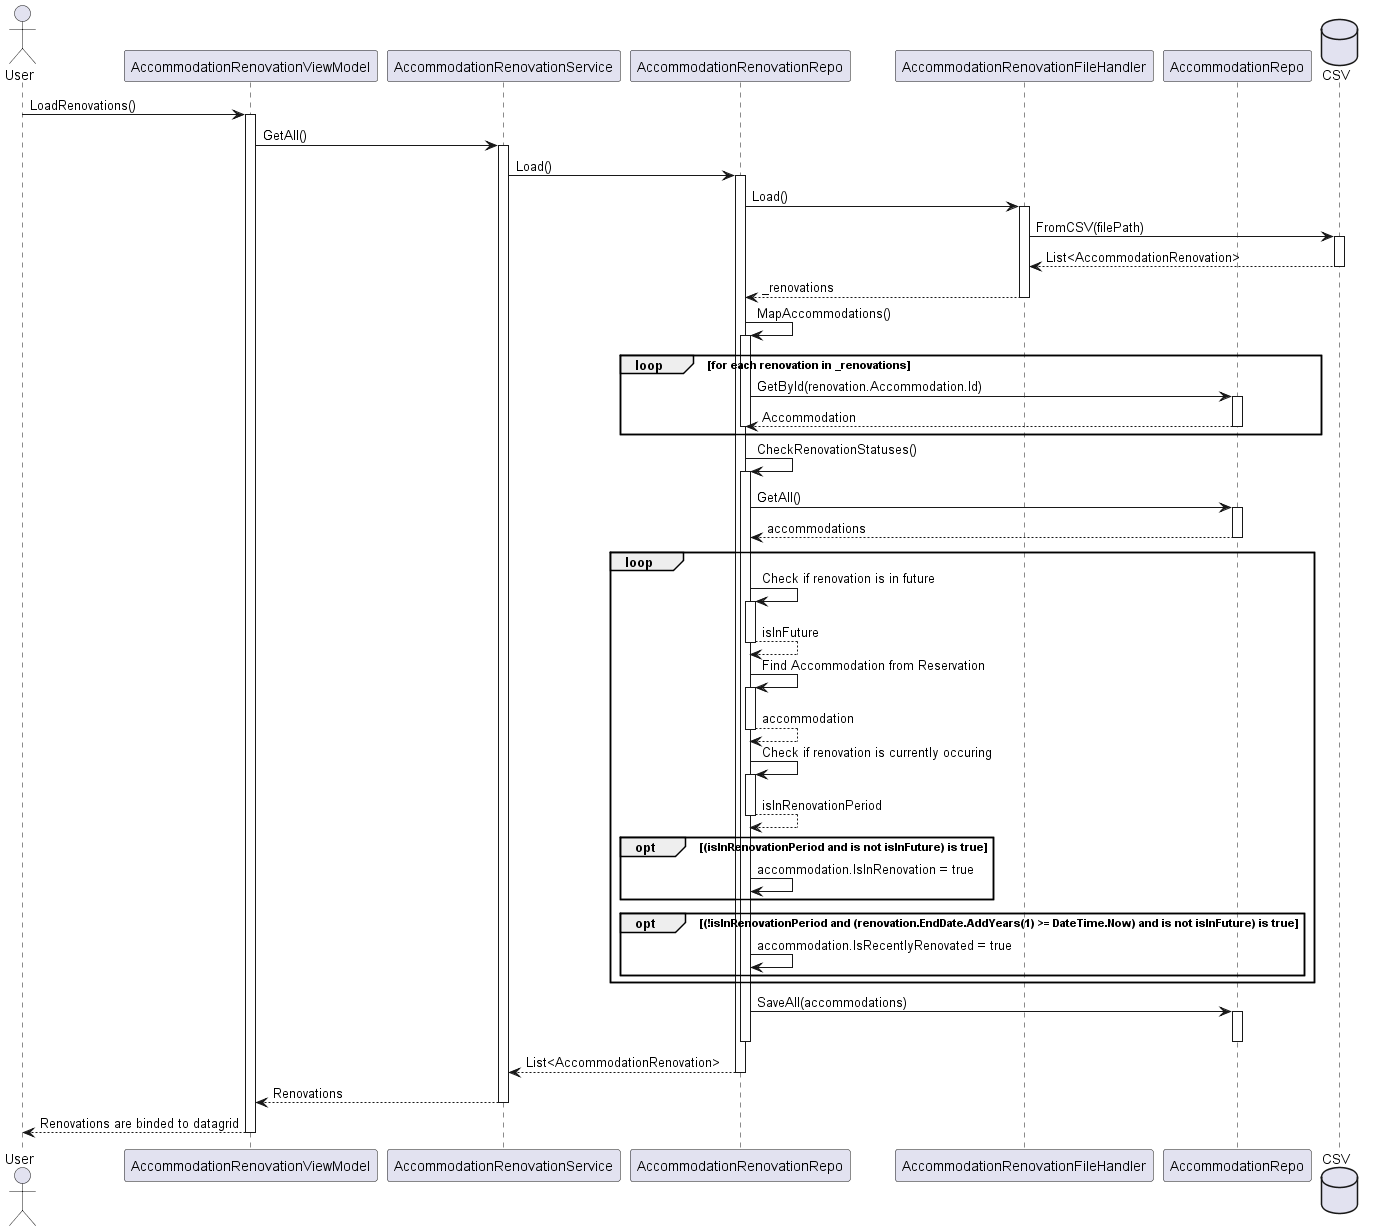

The diagram above was rendered by PlantUML. Its source (embedded in the PNG):
@startuml Accommodation Renovation Labels Handling Sequence Diagram

actor User
User -> AccommodationRenovationViewModel : LoadRenovations()

activate AccommodationRenovationViewModel
    AccommodationRenovationViewModel -> AccommodationRenovationService : GetAll()

    activate AccommodationRenovationService
        AccommodationRenovationService -> AccommodationRenovationRepo : Load()

        activate AccommodationRenovationRepo
            AccommodationRenovationRepo -> AccommodationRenovationFileHandler : Load()
            participant AccommodationRepo

            activate AccommodationRenovationFileHandler
                database CSV
                AccommodationRenovationFileHandler -> CSV : FromCSV(filePath)

                activate CSV
                    CSV -->AccommodationRenovationFileHandler : List<AccommodationRenovation>
                deactivate CSV

                AccommodationRenovationFileHandler -->AccommodationRenovationRepo : _renovations
            deactivate AccommodationRenovationFileHandler

            AccommodationRenovationRepo -> AccommodationRenovationRepo : MapAccommodations()

            activate AccommodationRenovationRepo
                loop for each renovation in _renovations
                    AccommodationRenovationRepo -> AccommodationRepo :GetById(renovation.Accommodation.Id)
                    activate AccommodationRepo
                    AccommodationRepo --> AccommodationRenovationRepo :Accommodation
                    deactivate AccommodationRepo
                    deactivate AccommodationRenovationRepo
                end
                AccommodationRenovationRepo -> AccommodationRenovationRepo : CheckRenovationStatuses()

                activate AccommodationRenovationRepo
                    AccommodationRenovationRepo -> AccommodationRepo :GetAll()

                    activate AccommodationRepo
                        AccommodationRepo --> AccommodationRenovationRepo :accommodations
                    deactivate AccommodationRepo

                    loop
                        AccommodationRenovationRepo -> AccommodationRenovationRepo : Check if renovation is in future
                        activate AccommodationRenovationRepo
                            AccommodationRenovationRepo --> AccommodationRenovationRepo : isInFuture
                        deactivate AccommodationRenovationRepo

                        AccommodationRenovationRepo -> AccommodationRenovationRepo : Find Accommodation from Reservation
                        activate AccommodationRenovationRepo
                            AccommodationRenovationRepo --> AccommodationRenovationRepo : accommodation
                        deactivate AccommodationRenovationRepo

                        AccommodationRenovationRepo -> AccommodationRenovationRepo : Check if renovation is currently occuring
                        activate AccommodationRenovationRepo
                            AccommodationRenovationRepo --> AccommodationRenovationRepo : isInRenovationPeriod
                        deactivate AccommodationRenovationRepo

                        opt (isInRenovationPeriod and is not isInFuture) is true
                            AccommodationRenovationRepo -> AccommodationRenovationRepo : accommodation.IsInRenovation = true
                        end
                        opt (!isInRenovationPeriod and (renovation.EndDate.AddYears(1) >= DateTime.Now) and is not isInFuture) is true
                            AccommodationRenovationRepo -> AccommodationRenovationRepo: accommodation.IsRecentlyRenovated = true
                        end
                    end

                    AccommodationRenovationRepo-> AccommodationRepo :SaveAll(accommodations)
                    activate AccommodationRepo
                    deactivate AccommodationRepo

                deactivate AccommodationRenovationRepo

                AccommodationRenovationRepo --> AccommodationRenovationService : List<AccommodationRenovation>
        deactivate AccommodationRenovationRepo

        AccommodationRenovationService --> AccommodationRenovationViewModel : Renovations
    deactivate AccommodationRenovationService

    AccommodationRenovationViewModel --> User : Renovations are binded to datagrid
deactivate AccommodationRenovationViewModel

@enduml